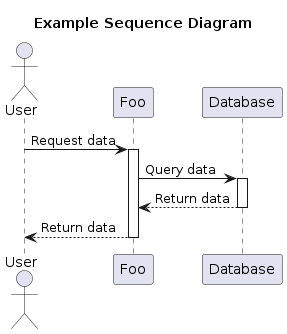

The diagram above was rendered by PlantUML. Its source (embedded in the PNG):
@startuml

title Example Sequence Diagram

actor User

User -> Foo: Request data
activate Foo
Foo -> Database: Query data
activate Database
Database --> Foo: Return data
deactivate Database
Foo --> User: Return data
deactivate Foo
@enduml